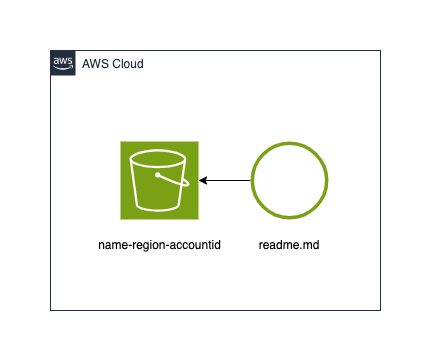

The diagram above was exported from draw.io. Its source (the exported page's mxGraphModel, read from the mxfile embedded in the PNG):
<mxGraphModel dx="1022" dy="824" grid="1" gridSize="10" guides="1" tooltips="1" connect="1" arrows="1" fold="1" page="1" pageScale="1" pageWidth="827" pageHeight="1169" math="0" shadow="0">
  <root>
    <mxCell id="0" />
    <mxCell id="1" parent="0" />
    <mxCell id="N3HGTZ8TXQ3P7YX5mMqY-3" value="AWS Cloud" style="points=[[0,0],[0.25,0],[0.5,0],[0.75,0],[1,0],[1,0.25],[1,0.5],[1,0.75],[1,1],[0.75,1],[0.5,1],[0.25,1],[0,1],[0,0.75],[0,0.5],[0,0.25]];outlineConnect=0;gradientColor=none;html=1;whiteSpace=wrap;fontSize=12;fontStyle=0;container=1;pointerEvents=0;collapsible=0;recursiveResize=0;shape=mxgraph.aws4.group;grIcon=mxgraph.aws4.group_aws_cloud_alt;strokeColor=#232F3E;fillColor=none;verticalAlign=top;align=left;spacingLeft=30;fontColor=#232F3E;dashed=0;" vertex="1" parent="1">
      <mxGeometry x="200" y="350" width="330" height="260" as="geometry" />
    </mxCell>
    <mxCell id="N3HGTZ8TXQ3P7YX5mMqY-1" value="" style="sketch=0;points=[[0,0,0],[0.25,0,0],[0.5,0,0],[0.75,0,0],[1,0,0],[0,1,0],[0.25,1,0],[0.5,1,0],[0.75,1,0],[1,1,0],[0,0.25,0],[0,0.5,0],[0,0.75,0],[1,0.25,0],[1,0.5,0],[1,0.75,0]];outlineConnect=0;fontColor=#232F3E;fillColor=#7AA116;strokeColor=#ffffff;dashed=0;verticalLabelPosition=bottom;verticalAlign=top;align=center;html=1;fontSize=12;fontStyle=0;aspect=fixed;shape=mxgraph.aws4.resourceIcon;resIcon=mxgraph.aws4.s3;" vertex="1" parent="N3HGTZ8TXQ3P7YX5mMqY-3">
      <mxGeometry x="70" y="91" width="78" height="78" as="geometry" />
    </mxCell>
    <mxCell id="N3HGTZ8TXQ3P7YX5mMqY-4" value="" style="edgeStyle=orthogonalEdgeStyle;rounded=0;orthogonalLoop=1;jettySize=auto;html=1;" edge="1" parent="N3HGTZ8TXQ3P7YX5mMqY-3" source="N3HGTZ8TXQ3P7YX5mMqY-2" target="N3HGTZ8TXQ3P7YX5mMqY-1">
      <mxGeometry relative="1" as="geometry" />
    </mxCell>
    <mxCell id="N3HGTZ8TXQ3P7YX5mMqY-2" value="" style="sketch=0;outlineConnect=0;fontColor=#232F3E;gradientColor=none;fillColor=#7AA116;strokeColor=none;dashed=0;verticalLabelPosition=bottom;verticalAlign=top;align=center;html=1;fontSize=12;fontStyle=0;aspect=fixed;pointerEvents=1;shape=mxgraph.aws4.object;" vertex="1" parent="N3HGTZ8TXQ3P7YX5mMqY-3">
      <mxGeometry x="200" y="91" width="78" height="78" as="geometry" />
    </mxCell>
    <mxCell id="N3HGTZ8TXQ3P7YX5mMqY-5" value="readme.md" style="text;html=1;strokeColor=none;fillColor=none;align=center;verticalAlign=middle;whiteSpace=wrap;rounded=0;" vertex="1" parent="N3HGTZ8TXQ3P7YX5mMqY-3">
      <mxGeometry x="209" y="180" width="60" height="30" as="geometry" />
    </mxCell>
    <mxCell id="N3HGTZ8TXQ3P7YX5mMqY-6" value="name-region-accountid" style="text;html=1;strokeColor=none;fillColor=none;align=center;verticalAlign=middle;whiteSpace=wrap;rounded=0;" vertex="1" parent="N3HGTZ8TXQ3P7YX5mMqY-3">
      <mxGeometry x="43.5" y="180" width="131" height="30" as="geometry" />
    </mxCell>
  </root>
</mxGraphModel>